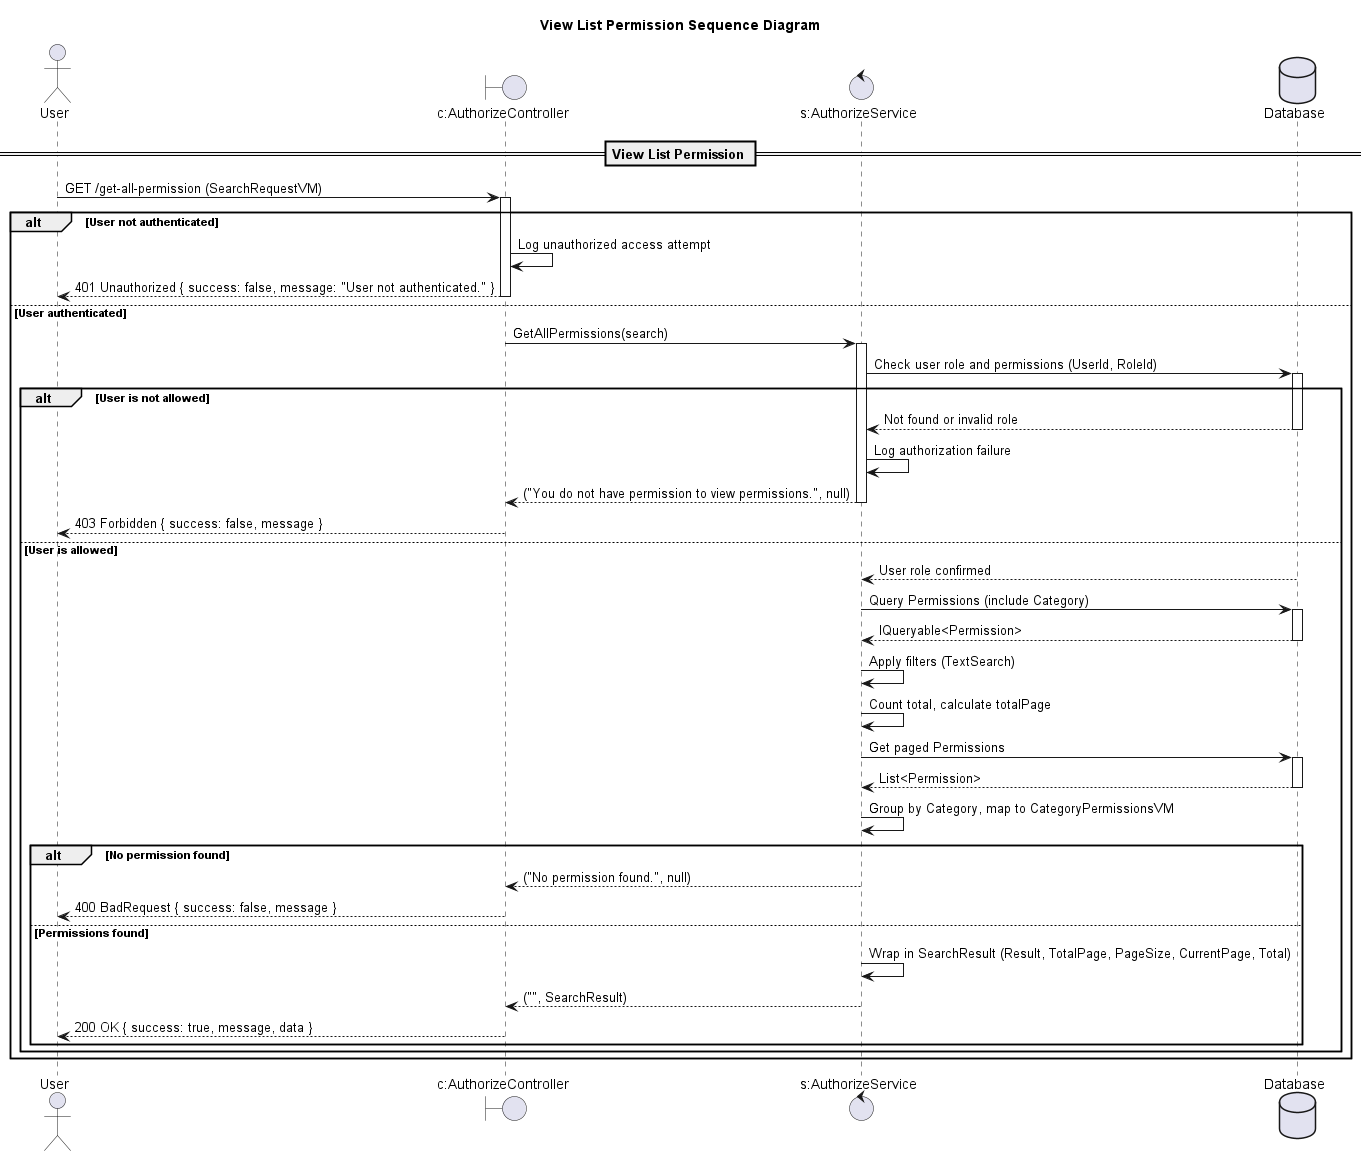

The diagram above was rendered by PlantUML. Its source (embedded in the PNG):
@startuml

title View List Permission Sequence Diagram

actor "User" as Client
boundary "c:AuthorizeController" as Controller
control "s:AuthorizeService" as Service
database "Database" as DB

== View List Permission ==

Client -> Controller: GET /get-all-permission (SearchRequestVM)
activate Controller

alt User not authenticated
    Controller -> Controller: Log unauthorized access attempt
    Controller --> Client: 401 Unauthorized { success: false, message: "User not authenticated." }
    deactivate Controller
else User authenticated
    Controller -> Service: GetAllPermissions(search)
    activate Service

    Service -> DB: Check user role and permissions (UserId, RoleId)
    activate DB
    alt User is not allowed
        DB --> Service: Not found or invalid role
        deactivate DB
        Service -> Service: Log authorization failure
        Service --> Controller: ("You do not have permission to view permissions.", null)
        deactivate Service
        Controller --> Client: 403 Forbidden { success: false, message }
        deactivate Controller
    else User is allowed
        DB --> Service: User role confirmed
        deactivate DB

        Service -> DB: Query Permissions (include Category)
        activate DB
        DB --> Service: IQueryable<Permission>
        deactivate DB
        Service -> Service: Apply filters (TextSearch)
        Service -> Service: Count total, calculate totalPage
        Service -> DB: Get paged Permissions
        activate DB
        DB --> Service: List<Permission>
        deactivate DB
        Service -> Service: Group by Category, map to CategoryPermissionsVM
        alt No permission found
            Service --> Controller: ("No permission found.", null)
            deactivate Service
            Controller --> Client: 400 BadRequest { success: false, message }
            deactivate Controller
        else Permissions found
            Service -> Service: Wrap in SearchResult (Result, TotalPage, PageSize, CurrentPage, Total)
            Service --> Controller: ("", SearchResult)
            deactivate Service
            Controller --> Client: 200 OK { success: true, message, data }
            deactivate Controller
        end alt
    end alt
end alt

@enduml